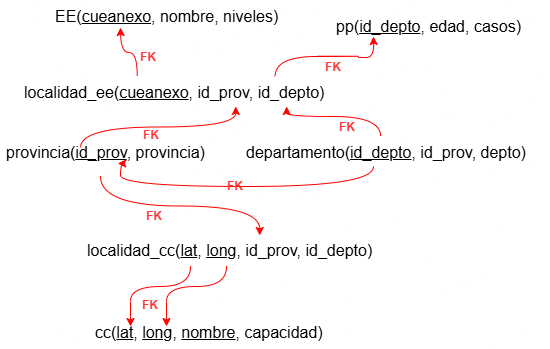

The diagram above was exported from draw.io. Its source (the exported page's mxGraphModel, read from the mxfile embedded in the PNG):
<mxGraphModel dx="794" dy="465" grid="1" gridSize="10" guides="1" tooltips="1" connect="1" arrows="1" fold="1" page="1" pageScale="1" pageWidth="1169" pageHeight="827" math="0" shadow="0">
  <root>
    <mxCell id="0" />
    <mxCell id="1" parent="0" />
    <mxCell id="Etwvxs1Sg3BMbRfI9R_N-42" value="&lt;font style=&quot;font-size: 16px;&quot;&gt;EE(&lt;u&gt;cueanexo&lt;/u&gt;, nombre, niveles)&lt;/font&gt;" style="text;strokeColor=none;fillColor=none;spacingLeft=4;spacingRight=4;overflow=hidden;rotatable=0;points=[[0,0.5],[1,0.5]];portConstraint=eastwest;fontSize=12;whiteSpace=wrap;html=1;" vertex="1" parent="1">
      <mxGeometry x="119" y="44" width="240" height="30" as="geometry" />
    </mxCell>
    <mxCell id="Etwvxs1Sg3BMbRfI9R_N-44" value="&lt;font style=&quot;font-size: 16px;&quot;&gt;localidad_ee(&lt;u&gt;cueanexo&lt;/u&gt;, id_prov, id_depto)&lt;/font&gt;" style="text;strokeColor=none;fillColor=none;spacingLeft=4;spacingRight=4;overflow=hidden;rotatable=0;points=[[0,0.5],[1,0.5]];portConstraint=eastwest;fontSize=12;whiteSpace=wrap;html=1;" vertex="1" parent="1">
      <mxGeometry x="88" y="120" width="320" height="30" as="geometry" />
    </mxCell>
    <mxCell id="Etwvxs1Sg3BMbRfI9R_N-49" value="&lt;font style=&quot;color: rgb(255, 51, 51);&quot;&gt;FK&lt;/font&gt;" style="text;strokeColor=none;fillColor=none;spacingLeft=4;spacingRight=4;overflow=hidden;rotatable=0;points=[[0,0.5],[1,0.5]];portConstraint=eastwest;fontSize=12;whiteSpace=wrap;html=1;fontStyle=1" vertex="1" parent="1">
      <mxGeometry x="204" y="87" width="40" height="30" as="geometry" />
    </mxCell>
    <mxCell id="Etwvxs1Sg3BMbRfI9R_N-50" value="&lt;font style=&quot;font-size: 16px;&quot;&gt;provincia(&lt;u&gt;id_prov&lt;/u&gt;, provincia)&lt;/font&gt;" style="text;strokeColor=none;fillColor=none;spacingLeft=4;spacingRight=4;overflow=hidden;rotatable=0;points=[[0,0.5],[1,0.5]];portConstraint=eastwest;fontSize=12;whiteSpace=wrap;html=1;" vertex="1" parent="1">
      <mxGeometry x="70" y="180" width="220" height="30" as="geometry" />
    </mxCell>
    <mxCell id="Etwvxs1Sg3BMbRfI9R_N-52" style="edgeStyle=orthogonalEdgeStyle;curved=1;rounded=0;orthogonalLoop=1;jettySize=auto;html=1;entryX=0.679;entryY=1;entryDx=0;entryDy=0;entryPerimeter=0;strokeColor=#FF0000;" edge="1" parent="1" target="Etwvxs1Sg3BMbRfI9R_N-44">
      <mxGeometry relative="1" as="geometry">
        <mxPoint x="169" y="140" as="targetPoint" />
        <mxPoint x="150" y="191" as="sourcePoint" />
      </mxGeometry>
    </mxCell>
    <mxCell id="Etwvxs1Sg3BMbRfI9R_N-53" value="&lt;font style=&quot;color: rgb(255, 51, 51);&quot;&gt;FK&lt;/font&gt;" style="text;strokeColor=none;fillColor=none;spacingLeft=4;spacingRight=4;overflow=hidden;rotatable=0;points=[[0,0.5],[1,0.5]];portConstraint=eastwest;fontSize=12;whiteSpace=wrap;html=1;fontStyle=1" vertex="1" parent="1">
      <mxGeometry x="207" y="165" width="40" height="30" as="geometry" />
    </mxCell>
    <mxCell id="Etwvxs1Sg3BMbRfI9R_N-54" value="&lt;font style=&quot;font-size: 16px;&quot;&gt;departamento(&lt;u&gt;id_depto&lt;/u&gt;, id_prov, depto)&lt;/font&gt;" style="text;strokeColor=none;fillColor=none;spacingLeft=4;spacingRight=4;overflow=hidden;rotatable=0;points=[[0,0.5],[1,0.5]];portConstraint=eastwest;fontSize=12;whiteSpace=wrap;html=1;" vertex="1" parent="1">
      <mxGeometry x="310" y="180" width="310" height="30" as="geometry" />
    </mxCell>
    <mxCell id="Etwvxs1Sg3BMbRfI9R_N-56" value="&lt;font style=&quot;font-size: 16px;&quot;&gt;pp(&lt;u&gt;id_depto&lt;/u&gt;, edad, casos)&lt;/font&gt;" style="text;strokeColor=none;fillColor=none;spacingLeft=4;spacingRight=4;overflow=hidden;rotatable=0;points=[[0,0.5],[1,0.5]];portConstraint=eastwest;fontSize=12;whiteSpace=wrap;html=1;" vertex="1" parent="1">
      <mxGeometry x="400" y="54" width="220" height="30" as="geometry" />
    </mxCell>
    <mxCell id="Etwvxs1Sg3BMbRfI9R_N-59" value="&lt;font style=&quot;color: rgb(255, 51, 51);&quot;&gt;FK&lt;/font&gt;" style="text;strokeColor=none;fillColor=none;spacingLeft=4;spacingRight=4;overflow=hidden;rotatable=0;points=[[0,0.5],[1,0.5]];portConstraint=eastwest;fontSize=12;whiteSpace=wrap;html=1;fontStyle=1" vertex="1" parent="1">
      <mxGeometry x="403" y="157" width="40" height="30" as="geometry" />
    </mxCell>
    <mxCell id="Etwvxs1Sg3BMbRfI9R_N-60" style="edgeStyle=orthogonalEdgeStyle;curved=1;rounded=0;orthogonalLoop=1;jettySize=auto;html=1;strokeColor=#FF0000;exitX=0.371;exitY=-0.022;exitDx=0;exitDy=0;exitPerimeter=0;" edge="1" parent="1" source="Etwvxs1Sg3BMbRfI9R_N-44">
      <mxGeometry relative="1" as="geometry">
        <mxPoint x="190" y="71" as="targetPoint" />
        <mxPoint x="160" y="115" as="sourcePoint" />
      </mxGeometry>
    </mxCell>
    <mxCell id="Etwvxs1Sg3BMbRfI9R_N-61" value="&lt;font style=&quot;color: rgb(255, 51, 51);&quot;&gt;FK&lt;/font&gt;" style="text;strokeColor=none;fillColor=none;spacingLeft=4;spacingRight=4;overflow=hidden;rotatable=0;points=[[0,0.5],[1,0.5]];portConstraint=eastwest;fontSize=12;whiteSpace=wrap;html=1;fontStyle=1" vertex="1" parent="1">
      <mxGeometry x="389" y="97" width="40" height="36" as="geometry" />
    </mxCell>
    <mxCell id="Etwvxs1Sg3BMbRfI9R_N-62" value="&lt;font style=&quot;font-size: 16px;&quot;&gt;localidad_cc(&lt;u&gt;lat&lt;/u&gt;, &lt;u&gt;long&lt;/u&gt;, id_prov, id_depto)&lt;/font&gt;" style="text;strokeColor=none;fillColor=none;spacingLeft=4;spacingRight=4;overflow=hidden;rotatable=0;points=[[0,0.5],[1,0.5]];portConstraint=eastwest;fontSize=12;whiteSpace=wrap;html=1;" vertex="1" parent="1">
      <mxGeometry x="151" y="278" width="320" height="30" as="geometry" />
    </mxCell>
    <mxCell id="Etwvxs1Sg3BMbRfI9R_N-63" style="edgeStyle=orthogonalEdgeStyle;curved=1;rounded=0;orthogonalLoop=1;jettySize=auto;html=1;entryX=0.557;entryY=0.033;entryDx=0;entryDy=0;entryPerimeter=0;strokeColor=#FF0000;" edge="1" parent="1" target="Etwvxs1Sg3BMbRfI9R_N-62">
      <mxGeometry relative="1" as="geometry">
        <mxPoint x="237" y="215" as="targetPoint" />
        <mxPoint x="170" y="220" as="sourcePoint" />
      </mxGeometry>
    </mxCell>
    <mxCell id="Etwvxs1Sg3BMbRfI9R_N-64" style="edgeStyle=orthogonalEdgeStyle;curved=1;rounded=0;orthogonalLoop=1;jettySize=auto;html=1;strokeColor=#FF0000;exitX=0.452;exitY=0;exitDx=0;exitDy=0;exitPerimeter=0;entryX=0.838;entryY=1;entryDx=0;entryDy=0;entryPerimeter=0;" edge="1" parent="1" source="Etwvxs1Sg3BMbRfI9R_N-54" target="Etwvxs1Sg3BMbRfI9R_N-44">
      <mxGeometry relative="1" as="geometry">
        <mxPoint x="331" y="146" as="targetPoint" />
        <mxPoint x="348" y="191" as="sourcePoint" />
      </mxGeometry>
    </mxCell>
    <mxCell id="Etwvxs1Sg3BMbRfI9R_N-66" value="&lt;font style=&quot;color: rgb(255, 51, 51);&quot;&gt;FK&lt;/font&gt;" style="text;strokeColor=none;fillColor=none;spacingLeft=4;spacingRight=4;overflow=hidden;rotatable=0;points=[[0,0.5],[1,0.5]];portConstraint=eastwest;fontSize=12;whiteSpace=wrap;html=1;fontStyle=1" vertex="1" parent="1">
      <mxGeometry x="210" y="246" width="40" height="30" as="geometry" />
    </mxCell>
    <mxCell id="Etwvxs1Sg3BMbRfI9R_N-67" value="&lt;font style=&quot;font-size: 16px;&quot;&gt;cc(&lt;u&gt;lat&lt;/u&gt;, &lt;u&gt;long&lt;/u&gt;, &lt;u&gt;nombre&lt;/u&gt;, capacidad)&lt;/font&gt;" style="text;strokeColor=none;fillColor=none;spacingLeft=4;spacingRight=4;overflow=hidden;rotatable=0;points=[[0,0.5],[1,0.5]];portConstraint=eastwest;fontSize=12;whiteSpace=wrap;html=1;" vertex="1" parent="1">
      <mxGeometry x="159" y="360" width="320" height="30" as="geometry" />
    </mxCell>
    <mxCell id="Etwvxs1Sg3BMbRfI9R_N-68" style="edgeStyle=orthogonalEdgeStyle;curved=1;rounded=0;orthogonalLoop=1;jettySize=auto;html=1;strokeColor=#FF0000;" edge="1" parent="1">
      <mxGeometry relative="1" as="geometry">
        <mxPoint x="200" y="370" as="targetPoint" />
        <mxPoint x="260" y="310" as="sourcePoint" />
        <Array as="points">
          <mxPoint x="260" y="330" />
          <mxPoint x="200" y="330" />
          <mxPoint x="200" y="360" />
        </Array>
      </mxGeometry>
    </mxCell>
    <mxCell id="Etwvxs1Sg3BMbRfI9R_N-70" style="edgeStyle=orthogonalEdgeStyle;curved=1;rounded=0;orthogonalLoop=1;jettySize=auto;html=1;strokeColor=#FF0000;" edge="1" parent="1">
      <mxGeometry relative="1" as="geometry">
        <mxPoint x="236" y="370" as="targetPoint" />
        <mxPoint x="296" y="310" as="sourcePoint" />
        <Array as="points">
          <mxPoint x="296" y="330" />
          <mxPoint x="236" y="330" />
          <mxPoint x="236" y="360" />
        </Array>
      </mxGeometry>
    </mxCell>
    <mxCell id="Etwvxs1Sg3BMbRfI9R_N-71" value="&lt;font style=&quot;color: rgb(255, 51, 51);&quot;&gt;FK&lt;/font&gt;" style="text;strokeColor=none;fillColor=none;spacingLeft=4;spacingRight=4;overflow=hidden;rotatable=0;points=[[0,0.5],[1,0.5]];portConstraint=eastwest;fontSize=12;whiteSpace=wrap;html=1;fontStyle=1" vertex="1" parent="1">
      <mxGeometry x="206" y="335" width="40" height="30" as="geometry" />
    </mxCell>
    <mxCell id="Etwvxs1Sg3BMbRfI9R_N-72" style="edgeStyle=orthogonalEdgeStyle;curved=1;rounded=0;orthogonalLoop=1;jettySize=auto;html=1;strokeColor=#FF0000;entryX=0.242;entryY=1.056;entryDx=0;entryDy=0;entryPerimeter=0;exitX=0.802;exitY=0;exitDx=0;exitDy=0;exitPerimeter=0;" edge="1" parent="1" source="Etwvxs1Sg3BMbRfI9R_N-44">
      <mxGeometry relative="1" as="geometry">
        <mxPoint x="443" y="79.99999999999994" as="targetPoint" />
        <mxPoint x="347.20000000000005" y="115.97999999999996" as="sourcePoint" />
      </mxGeometry>
    </mxCell>
    <mxCell id="Etwvxs1Sg3BMbRfI9R_N-74" style="edgeStyle=orthogonalEdgeStyle;curved=1;rounded=0;orthogonalLoop=1;jettySize=auto;html=1;strokeColor=#FF0000;exitX=0.473;exitY=0.944;exitDx=0;exitDy=0;exitPerimeter=0;entryX=0.533;entryY=0.9;entryDx=0;entryDy=0;entryPerimeter=0;" edge="1" parent="1" target="Etwvxs1Sg3BMbRfI9R_N-50">
      <mxGeometry relative="1" as="geometry">
        <mxPoint x="190" y="220" as="targetPoint" />
        <mxPoint x="442.99999999999994" y="210.00000000000006" as="sourcePoint" />
        <Array as="points">
          <mxPoint x="443" y="230" />
          <mxPoint x="190" y="230" />
          <mxPoint x="190" y="207" />
        </Array>
      </mxGeometry>
    </mxCell>
    <mxCell id="Etwvxs1Sg3BMbRfI9R_N-75" value="&lt;font style=&quot;color: rgb(255, 51, 51);&quot;&gt;FK&lt;/font&gt;" style="text;strokeColor=none;fillColor=none;spacingLeft=4;spacingRight=4;overflow=hidden;rotatable=0;points=[[0,0.5],[1,0.5]];portConstraint=eastwest;fontSize=12;whiteSpace=wrap;html=1;fontStyle=1" vertex="1" parent="1">
      <mxGeometry x="291" y="216" width="40" height="30" as="geometry" />
    </mxCell>
  </root>
</mxGraphModel>